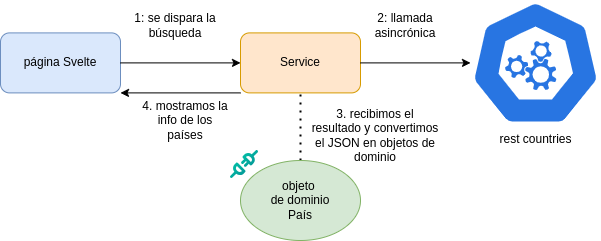

The diagram above was exported from draw.io. Its source (the exported page's mxGraphModel, read from the mxfile embedded in the PNG):
<mxGraphModel dx="1434" dy="746" grid="1" gridSize="10" guides="1" tooltips="1" connect="1" arrows="1" fold="1" page="1" pageScale="1" pageWidth="827" pageHeight="1169" math="0" shadow="0">
  <root>
    <mxCell id="0" />
    <mxCell id="1" parent="0" />
    <mxCell id="2" value="Service" style="rounded=1;whiteSpace=wrap;html=1;fillColor=#ffe6cc;strokeColor=#d79b00;" vertex="1" parent="1">
      <mxGeometry x="370" y="132.4" width="120" height="60" as="geometry" />
    </mxCell>
    <mxCell id="3" value="página Svelte" style="rounded=1;whiteSpace=wrap;html=1;fillColor=#dae8fc;strokeColor=#6c8ebf;" vertex="1" parent="1">
      <mxGeometry x="130" y="132.4" width="120" height="60" as="geometry" />
    </mxCell>
    <mxCell id="4" value="rest countries" style="aspect=fixed;sketch=0;html=1;dashed=0;whitespace=wrap;verticalLabelPosition=bottom;verticalAlign=top;fillColor=#2875E2;strokeColor=#ffffff;points=[[0.005,0.63,0],[0.1,0.2,0],[0.9,0.2,0],[0.5,0,0],[0.995,0.63,0],[0.72,0.99,0],[0.5,1,0],[0.28,0.99,0]];shape=mxgraph.kubernetes.icon2;prIcon=api" vertex="1" parent="1">
      <mxGeometry x="600" y="100" width="130" height="124.8" as="geometry" />
    </mxCell>
    <mxCell id="5" value="" style="endArrow=classic;html=1;rounded=0;" edge="1" source="2" target="4" parent="1">
      <mxGeometry width="50" height="50" relative="1" as="geometry">
        <mxPoint x="610" y="410" as="sourcePoint" />
        <mxPoint x="660" y="360" as="targetPoint" />
      </mxGeometry>
    </mxCell>
    <mxCell id="6" value="" style="endArrow=classic;html=1;rounded=0;" edge="1" source="3" target="2" parent="1">
      <mxGeometry width="50" height="50" relative="1" as="geometry">
        <mxPoint x="190" y="400" as="sourcePoint" />
        <mxPoint x="240" y="350" as="targetPoint" />
      </mxGeometry>
    </mxCell>
    <mxCell id="7" value="" style="endArrow=none;dashed=1;html=1;dashPattern=1 3;strokeWidth=2;rounded=0;" edge="1" source="8" target="2" parent="1">
      <mxGeometry width="50" height="50" relative="1" as="geometry">
        <mxPoint x="430" y="260" as="sourcePoint" />
        <mxPoint x="660" y="360" as="targetPoint" />
      </mxGeometry>
    </mxCell>
    <mxCell id="8" value="objeto&amp;nbsp;&lt;div&gt;de dominio&lt;/div&gt;&lt;div&gt;País&lt;/div&gt;" style="ellipse;whiteSpace=wrap;html=1;fillColor=#d5e8d4;strokeColor=#82b366;" vertex="1" parent="1">
      <mxGeometry x="370" y="260" width="120" height="80" as="geometry" />
    </mxCell>
    <mxCell id="9" value="1: se dispara la búsqueda" style="text;html=1;align=center;verticalAlign=middle;whiteSpace=wrap;rounded=0;" vertex="1" parent="1">
      <mxGeometry x="260" y="110" width="90" height="30" as="geometry" />
    </mxCell>
    <mxCell id="10" value="2: llamada asincrónica" style="text;html=1;align=center;verticalAlign=middle;whiteSpace=wrap;rounded=0;" vertex="1" parent="1">
      <mxGeometry x="490" y="110" width="90" height="30" as="geometry" />
    </mxCell>
    <mxCell id="11" value="3. recibimos el resultado y convertimos el JSON en objetos de dominio" style="text;html=1;align=center;verticalAlign=middle;whiteSpace=wrap;rounded=0;" vertex="1" parent="1">
      <mxGeometry x="440" y="220" width="130" height="30" as="geometry" />
    </mxCell>
    <mxCell id="12" value="" style="shape=image;editableCssRules=.*;verticalLabelPosition=bottom;labelBackgroundColor=default;verticalAlign=top;aspect=fixed;imageAspect=0;image=data:image/svg+xml,(base64 omitted: 2796 chars);" vertex="1" parent="1">
      <mxGeometry x="360" y="250" width="28" height="28" as="geometry" />
    </mxCell>
    <mxCell id="13" value="" style="endArrow=classic;html=1;rounded=0;exitX=0;exitY=1;exitDx=0;exitDy=0;entryX=1;entryY=1;entryDx=0;entryDy=0;" edge="1" source="2" target="3" parent="1">
      <mxGeometry width="50" height="50" relative="1" as="geometry">
        <mxPoint x="630" y="370" as="sourcePoint" />
        <mxPoint x="680" y="320" as="targetPoint" />
      </mxGeometry>
    </mxCell>
    <mxCell id="14" value="4. mostramos la info de los países" style="text;html=1;align=center;verticalAlign=middle;whiteSpace=wrap;rounded=0;" vertex="1" parent="1">
      <mxGeometry x="270" y="205" width="90" height="30" as="geometry" />
    </mxCell>
  </root>
</mxGraphModel>